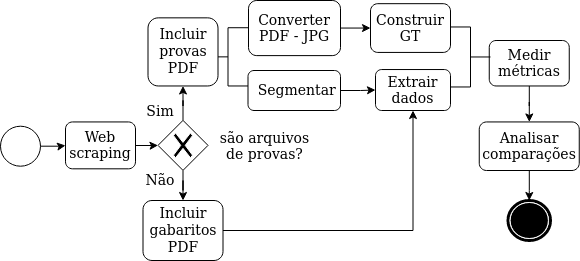

The diagram above was exported from draw.io. Its source (the exported page's mxGraphModel, read from the mxfile embedded in the PNG):
<mxGraphModel dx="1059" dy="476" grid="1" gridSize="10" guides="1" tooltips="1" connect="1" arrows="1" fold="1" page="1" pageScale="1" pageWidth="850" pageHeight="1100" background="#ffffff" math="0" shadow="0">
  <root>
    <mxCell id="0" />
    <mxCell id="1" parent="0" />
    <mxCell id="cXr0Qi3T3f3E2A_w6uCg-22" value="" style="edgeStyle=orthogonalEdgeStyle;rounded=0;orthogonalLoop=1;jettySize=auto;html=1;" parent="1" source="7a84cebc1def654-2" target="cXr0Qi3T3f3E2A_w6uCg-6" edge="1">
      <mxGeometry relative="1" as="geometry" />
    </mxCell>
    <mxCell id="7a84cebc1def654-2" value="&lt;font style=&quot;font-size: 14px&quot;&gt;Web scraping&lt;/font&gt;" style="shape=ext;rounded=1;html=1;whiteSpace=wrap;" parent="1" vertex="1">
      <mxGeometry x="425" y="271.45" width="70" height="46.87" as="geometry" />
    </mxCell>
    <mxCell id="Fgitr2a7-qHLeCe79rCa-1" value="&lt;font style=&quot;font-size: 14px&quot;&gt;&lt;font style=&quot;font-size: 14px&quot;&gt;Extrair dados&lt;/font&gt;&lt;br&gt;&lt;/font&gt;" style="html=1;whiteSpace=wrap;rounded=1;" parent="1" vertex="1">
      <mxGeometry x="735" y="219.04" width="75" height="40.96" as="geometry" />
    </mxCell>
    <mxCell id="Fgitr2a7-qHLeCe79rCa-3" value="&lt;font style=&quot;font-size: 14px&quot;&gt;Construir GT &lt;/font&gt;" style="html=1;whiteSpace=wrap;rounded=1;" parent="1" vertex="1">
      <mxGeometry x="730" y="153.18" width="80" height="48.75" as="geometry" />
    </mxCell>
    <mxCell id="FLT9-0TSi0Ow05OkeXrF-3" value="" style="edgeStyle=orthogonalEdgeStyle;rounded=0;orthogonalLoop=1;jettySize=auto;html=1;entryX=0;entryY=0.5;entryDx=0;entryDy=0;" parent="1" source="Fgitr2a7-qHLeCe79rCa-4" target="Fgitr2a7-qHLeCe79rCa-1" edge="1">
      <mxGeometry relative="1" as="geometry">
        <mxPoint x="710" y="253" as="targetPoint" />
      </mxGeometry>
    </mxCell>
    <mxCell id="Fgitr2a7-qHLeCe79rCa-4" value="&lt;div&gt;&lt;font style=&quot;font-size: 14px&quot;&gt;&amp;nbsp;Segmentar&lt;/font&gt;&lt;/div&gt;" style="shape=ext;rounded=1;html=1;whiteSpace=wrap;" parent="1" vertex="1">
      <mxGeometry x="607.5" y="220" width="92.5" height="40" as="geometry" />
    </mxCell>
    <mxCell id="bdHoq3Cz1sNRqR6PdJnZ-1" value="" style="html=1;shape=mxgraph.flowchart.annotation_2;align=left;labelPosition=right;" parent="1" vertex="1">
      <mxGeometry x="567.5" y="177.23" width="40" height="58.25" as="geometry" />
    </mxCell>
    <mxCell id="3TuK4d7PIwfDfzk79evl-2" value="" style="edgeStyle=orthogonalEdgeStyle;rounded=0;orthogonalLoop=1;jettySize=auto;html=1;" edge="1" parent="1" source="bdHoq3Cz1sNRqR6PdJnZ-13" target="3TuK4d7PIwfDfzk79evl-1">
      <mxGeometry relative="1" as="geometry" />
    </mxCell>
    <mxCell id="bdHoq3Cz1sNRqR6PdJnZ-13" value="&lt;font style=&quot;font-size: 14px&quot;&gt;Medir métricas&lt;/font&gt;" style="html=1;whiteSpace=wrap;rounded=1;dropTarget=0;" parent="1" vertex="1">
      <mxGeometry x="848.75" y="190" width="80" height="45.48" as="geometry" />
    </mxCell>
    <mxCell id="7NWtfA_Cr4bseGPXyZxA-1" style="edgeStyle=orthogonalEdgeStyle;rounded=0;orthogonalLoop=1;jettySize=auto;html=1;exitX=1;exitY=0.5;exitDx=0;exitDy=0;entryX=0;entryY=0.5;entryDx=0;entryDy=0;" parent="1" source="K05T42UemgDVTu5iZzgJ-1" target="Fgitr2a7-qHLeCe79rCa-3" edge="1">
      <mxGeometry relative="1" as="geometry" />
    </mxCell>
    <mxCell id="K05T42UemgDVTu5iZzgJ-1" value="&lt;font style=&quot;font-size: 14px&quot;&gt;Converter PDF - JPG&lt;/font&gt;" style="html=1;whiteSpace=wrap;rounded=1;" parent="1" vertex="1">
      <mxGeometry x="608" y="150" width="92" height="55.12" as="geometry" />
    </mxCell>
    <mxCell id="cXr0Qi3T3f3E2A_w6uCg-1" value="" style="shape=mxgraph.bpmn.shape;html=1;verticalLabelPosition=bottom;labelBackgroundColor=#ffffff;verticalAlign=top;align=center;perimeter=ellipsePerimeter;outlineConnect=0;outline=end;symbol=terminate;" parent="1" vertex="1">
      <mxGeometry x="867.5" y="350" width="42.5" height="40" as="geometry" />
    </mxCell>
    <mxCell id="cXr0Qi3T3f3E2A_w6uCg-2" value="&lt;font style=&quot;font-size: 14px&quot;&gt;Incluir provas PDF&lt;br&gt;&lt;/font&gt;" style="shape=ext;rounded=1;html=1;whiteSpace=wrap;" parent="1" vertex="1">
      <mxGeometry x="507.5" y="167.35" width="70" height="68.13" as="geometry" />
    </mxCell>
    <mxCell id="cXr0Qi3T3f3E2A_w6uCg-16" value="" style="edgeStyle=orthogonalEdgeStyle;rounded=0;orthogonalLoop=1;jettySize=auto;html=1;entryX=0.5;entryY=1;entryDx=0;entryDy=0;" parent="1" source="cXr0Qi3T3f3E2A_w6uCg-3" target="Fgitr2a7-qHLeCe79rCa-1" edge="1">
      <mxGeometry relative="1" as="geometry">
        <mxPoint x="750" y="280" as="targetPoint" />
      </mxGeometry>
    </mxCell>
    <mxCell id="cXr0Qi3T3f3E2A_w6uCg-3" value="&lt;font style=&quot;font-size: 14px&quot;&gt;Incluir gabaritos PDF&lt;/font&gt;" style="shape=ext;rounded=1;html=1;whiteSpace=wrap;" parent="1" vertex="1">
      <mxGeometry x="502.5" y="350" width="80" height="60" as="geometry" />
    </mxCell>
    <mxCell id="cXr0Qi3T3f3E2A_w6uCg-9" value="" style="edgeStyle=orthogonalEdgeStyle;rounded=0;orthogonalLoop=1;jettySize=auto;html=1;" parent="1" source="cXr0Qi3T3f3E2A_w6uCg-6" target="cXr0Qi3T3f3E2A_w6uCg-2" edge="1">
      <mxGeometry relative="1" as="geometry" />
    </mxCell>
    <mxCell id="cXr0Qi3T3f3E2A_w6uCg-10" value="" style="edgeStyle=orthogonalEdgeStyle;rounded=0;orthogonalLoop=1;jettySize=auto;html=1;" parent="1" source="cXr0Qi3T3f3E2A_w6uCg-6" target="cXr0Qi3T3f3E2A_w6uCg-3" edge="1">
      <mxGeometry relative="1" as="geometry" />
    </mxCell>
    <mxCell id="cXr0Qi3T3f3E2A_w6uCg-6" value="" style="shape=mxgraph.bpmn.shape;html=1;verticalLabelPosition=bottom;labelBackgroundColor=#ffffff;verticalAlign=top;align=center;perimeter=rhombusPerimeter;background=gateway;outlineConnect=0;outline=none;symbol=exclusiveGw;" parent="1" vertex="1">
      <mxGeometry x="517.5" y="269.88" width="50" height="50" as="geometry" />
    </mxCell>
    <mxCell id="cXr0Qi3T3f3E2A_w6uCg-23" value="&lt;font style=&quot;font-size: 14px&quot;&gt;são arquivos de provas?&lt;/font&gt;" style="text;html=1;strokeColor=none;fillColor=none;align=center;verticalAlign=middle;whiteSpace=wrap;rounded=0;" parent="1" vertex="1">
      <mxGeometry x="567.5" y="290.73" width="112.5" height="10" as="geometry" />
    </mxCell>
    <mxCell id="cXr0Qi3T3f3E2A_w6uCg-25" value="&lt;font style=&quot;font-size: 14px&quot;&gt;Sim&lt;/font&gt;" style="text;html=1;strokeColor=none;fillColor=none;align=center;verticalAlign=middle;whiteSpace=wrap;rounded=0;" parent="1" vertex="1">
      <mxGeometry x="500" y="251.45" width="40" height="20" as="geometry" />
    </mxCell>
    <mxCell id="cXr0Qi3T3f3E2A_w6uCg-27" value="&lt;div&gt;&lt;font style=&quot;font-size: 14px&quot;&gt;Não&lt;/font&gt;&lt;/div&gt;" style="text;html=1;strokeColor=none;fillColor=none;align=center;verticalAlign=middle;whiteSpace=wrap;rounded=0;" parent="1" vertex="1">
      <mxGeometry x="500" y="320" width="40" height="20" as="geometry" />
    </mxCell>
    <mxCell id="cXr0Qi3T3f3E2A_w6uCg-31" value="" style="html=1;shape=mxgraph.flowchart.annotation_2;align=left;labelPosition=right;direction=west;" parent="1" vertex="1">
      <mxGeometry x="810" y="176.48" width="40" height="60" as="geometry" />
    </mxCell>
    <mxCell id="cXr0Qi3T3f3E2A_w6uCg-42" value="" style="edgeStyle=orthogonalEdgeStyle;rounded=0;orthogonalLoop=1;jettySize=auto;html=1;" parent="1" source="cXr0Qi3T3f3E2A_w6uCg-38" target="7a84cebc1def654-2" edge="1">
      <mxGeometry relative="1" as="geometry" />
    </mxCell>
    <mxCell id="cXr0Qi3T3f3E2A_w6uCg-38" value="" style="ellipse;whiteSpace=wrap;html=1;aspect=fixed;" parent="1" vertex="1">
      <mxGeometry x="360" y="275.71" width="40" height="40" as="geometry" />
    </mxCell>
    <mxCell id="3TuK4d7PIwfDfzk79evl-3" value="" style="edgeStyle=orthogonalEdgeStyle;rounded=0;orthogonalLoop=1;jettySize=auto;html=1;" edge="1" parent="1" source="3TuK4d7PIwfDfzk79evl-1" target="cXr0Qi3T3f3E2A_w6uCg-1">
      <mxGeometry relative="1" as="geometry" />
    </mxCell>
    <mxCell id="3TuK4d7PIwfDfzk79evl-1" value="&lt;div&gt;&lt;font style=&quot;font-size: 14px&quot;&gt;Analisar comparações&lt;/font&gt;&lt;/div&gt;" style="html=1;whiteSpace=wrap;rounded=1;dropTarget=0;" vertex="1" parent="1">
      <mxGeometry x="838.75" y="271.45" width="100" height="48.55" as="geometry" />
    </mxCell>
  </root>
</mxGraphModel>